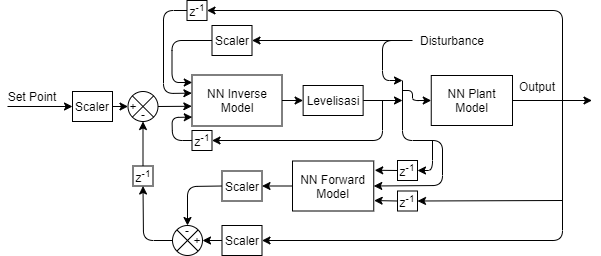

The diagram above was exported from draw.io. Its source (the exported page's mxGraphModel, read from the mxfile embedded in the PNG):
<mxGraphModel dx="1021" dy="632" grid="1" gridSize="10" guides="1" tooltips="1" connect="1" arrows="1" fold="1" page="1" pageScale="1" pageWidth="850" pageHeight="1100" math="0" shadow="0">
  <root>
    <mxCell id="0" />
    <mxCell id="1" parent="0" />
    <mxCell id="2" value="z&lt;sup&gt;-1&lt;/sup&gt;" style="whiteSpace=wrap;html=1;aspect=fixed;" vertex="1" parent="1">
      <mxGeometry x="2744.5" y="560" width="20" height="20" as="geometry" />
    </mxCell>
    <mxCell id="3" value="" style="edgeStyle=orthogonalEdgeStyle;rounded=0;orthogonalLoop=1;jettySize=auto;html=1;" edge="1" source="4" target="8" parent="1">
      <mxGeometry relative="1" as="geometry" />
    </mxCell>
    <mxCell id="4" value="NN Inverse Model" style="rounded=0;whiteSpace=wrap;html=1;" vertex="1" parent="1">
      <mxGeometry x="2749.5" y="634.5" width="90" height="51" as="geometry" />
    </mxCell>
    <mxCell id="5" value="NN Plant Model" style="rounded=0;whiteSpace=wrap;html=1;" vertex="1" parent="1">
      <mxGeometry x="2988.75" y="635" width="81.25" height="50" as="geometry" />
    </mxCell>
    <mxCell id="6" value="" style="endArrow=classic;html=1;exitX=1;exitY=0.5;exitDx=0;exitDy=0;" edge="1" source="5" parent="1">
      <mxGeometry width="50" height="50" relative="1" as="geometry">
        <mxPoint x="3281.5" y="680" as="sourcePoint" />
        <mxPoint x="3149.5" y="660" as="targetPoint" />
      </mxGeometry>
    </mxCell>
    <mxCell id="7" value="" style="edgeStyle=orthogonalEdgeStyle;rounded=0;orthogonalLoop=1;jettySize=auto;html=1;" edge="1" source="8" parent="1">
      <mxGeometry relative="1" as="geometry">
        <mxPoint x="2960" y="660" as="targetPoint" />
      </mxGeometry>
    </mxCell>
    <mxCell id="8" value="Levelisasi" style="rounded=0;whiteSpace=wrap;html=1;" vertex="1" parent="1">
      <mxGeometry x="2860.63" y="645" width="60" height="30" as="geometry" />
    </mxCell>
    <mxCell id="9" value="Set Point" style="text;html=1;strokeColor=none;fillColor=none;align=center;verticalAlign=middle;whiteSpace=wrap;rounded=0;" vertex="1" parent="1">
      <mxGeometry x="2560" y="646" width="60" height="20" as="geometry" />
    </mxCell>
    <mxCell id="10" value="Output" style="text;html=1;strokeColor=none;fillColor=none;align=center;verticalAlign=middle;whiteSpace=wrap;rounded=0;" vertex="1" parent="1">
      <mxGeometry x="3074.5" y="636" width="40" height="20" as="geometry" />
    </mxCell>
    <mxCell id="11" value="Scaler" style="rounded=0;whiteSpace=wrap;html=1;" vertex="1" parent="1">
      <mxGeometry x="2630" y="651" width="40" height="30" as="geometry" />
    </mxCell>
    <mxCell id="12" value="Scaler" style="rounded=0;whiteSpace=wrap;html=1;" vertex="1" parent="1">
      <mxGeometry x="2769.5" y="585" width="40" height="30" as="geometry" />
    </mxCell>
    <mxCell id="13" value="" style="endArrow=classic;html=1;entryX=0;entryY=0.5;entryDx=0;entryDy=0;" edge="1" target="11" parent="1">
      <mxGeometry width="50" height="50" relative="1" as="geometry">
        <mxPoint x="2565" y="666" as="sourcePoint" />
        <mxPoint x="2595" y="665" as="targetPoint" />
      </mxGeometry>
    </mxCell>
    <mxCell id="14" value="" style="endArrow=classic;html=1;entryX=1;entryY=0.5;entryDx=0;entryDy=0;" edge="1" target="41" parent="1">
      <mxGeometry width="50" height="50" relative="1" as="geometry">
        <mxPoint x="3120" y="660" as="sourcePoint" />
        <mxPoint x="2840" y="810" as="targetPoint" />
        <Array as="points">
          <mxPoint x="3120" y="800" />
        </Array>
      </mxGeometry>
    </mxCell>
    <mxCell id="15" value="" style="endArrow=classic;html=1;entryX=0.003;entryY=0.147;entryDx=0;entryDy=0;exitX=0;exitY=0.5;exitDx=0;exitDy=0;entryPerimeter=0;" edge="1" source="12" target="4" parent="1">
      <mxGeometry width="50" height="50" relative="1" as="geometry">
        <mxPoint x="2769.5" y="300" as="sourcePoint" />
        <mxPoint x="2769.5" y="255" as="targetPoint" />
        <Array as="points">
          <mxPoint x="2729.5" y="600" />
          <mxPoint x="2729.5" y="642" />
        </Array>
      </mxGeometry>
    </mxCell>
    <mxCell id="16" value="" style="endArrow=classic;html=1;exitX=0;exitY=0.5;exitDx=0;exitDy=0;entryX=-0.001;entryY=0.356;entryDx=0;entryDy=0;entryPerimeter=0;" edge="1" source="2" target="4" parent="1">
      <mxGeometry width="50" height="50" relative="1" as="geometry">
        <mxPoint x="2880" y="570" as="sourcePoint" />
        <mxPoint x="2740" y="653" as="targetPoint" />
        <Array as="points">
          <mxPoint x="2721" y="570" />
          <mxPoint x="2721" y="653" />
        </Array>
      </mxGeometry>
    </mxCell>
    <mxCell id="17" value="" style="endArrow=classic;html=1;exitX=0;exitY=0.5;exitDx=0;exitDy=0;entryX=0.003;entryY=0.825;entryDx=0;entryDy=0;entryPerimeter=0;" edge="1" source="33" target="4" parent="1">
      <mxGeometry width="50" height="50" relative="1" as="geometry">
        <mxPoint x="2760" y="710" as="sourcePoint" />
        <mxPoint x="2740" y="677" as="targetPoint" />
        <Array as="points">
          <mxPoint x="2730" y="700" />
          <mxPoint x="2729.5" y="677" />
        </Array>
      </mxGeometry>
    </mxCell>
    <mxCell id="18" value="" style="endArrow=classic;html=1;exitX=1;exitY=0.5;exitDx=0;exitDy=0;entryX=0;entryY=0.5;entryDx=0;entryDy=0;" edge="1" source="11" target="22" parent="1">
      <mxGeometry width="50" height="50" relative="1" as="geometry">
        <mxPoint x="2712.5" y="756" as="sourcePoint" />
        <mxPoint x="2662.5" y="686" as="targetPoint" />
      </mxGeometry>
    </mxCell>
    <mxCell id="19" value="" style="endArrow=classic;html=1;entryX=0.5;entryY=1;entryDx=0;entryDy=0;exitX=0.5;exitY=0;exitDx=0;exitDy=0;" edge="1" source="44" target="22" parent="1">
      <mxGeometry width="50" height="50" relative="1" as="geometry">
        <mxPoint x="2701" y="740" as="sourcePoint" />
        <mxPoint x="2769.5" y="671" as="targetPoint" />
        <Array as="points" />
      </mxGeometry>
    </mxCell>
    <mxCell id="20" value="" style="group" vertex="1" connectable="0" parent="1">
      <mxGeometry x="2685.5" y="651" width="30" height="30" as="geometry" />
    </mxCell>
    <mxCell id="21" value="" style="group" vertex="1" connectable="0" parent="20">
      <mxGeometry width="30" height="30" as="geometry" />
    </mxCell>
    <mxCell id="22" value="" style="shape=sumEllipse;perimeter=ellipsePerimeter;whiteSpace=wrap;html=1;backgroundOutline=1;" vertex="1" parent="21">
      <mxGeometry width="30" height="30" as="geometry" />
    </mxCell>
    <mxCell id="23" value="-" style="text;html=1;strokeColor=none;fillColor=none;align=center;verticalAlign=middle;whiteSpace=wrap;rounded=0;" vertex="1" parent="21">
      <mxGeometry x="10" y="18" width="10" height="10" as="geometry" />
    </mxCell>
    <mxCell id="24" value="+" style="text;html=1;strokeColor=none;fillColor=none;align=center;verticalAlign=middle;whiteSpace=wrap;rounded=0;" vertex="1" parent="21">
      <mxGeometry y="10" width="10" height="10" as="geometry" />
    </mxCell>
    <mxCell id="25" value="" style="endArrow=classic;html=1;entryX=1;entryY=0.5;entryDx=0;entryDy=0;" edge="1" target="36" parent="1">
      <mxGeometry width="50" height="50" relative="1" as="geometry">
        <mxPoint x="2960" y="640" as="sourcePoint" />
        <mxPoint x="2960" y="745" as="targetPoint" />
        <Array as="points">
          <mxPoint x="2960" y="700" />
          <mxPoint x="3000" y="700" />
          <mxPoint x="3000" y="745" />
        </Array>
      </mxGeometry>
    </mxCell>
    <mxCell id="26" value="" style="endArrow=classic;html=1;entryX=1;entryY=0.5;entryDx=0;entryDy=0;" edge="1" target="48" parent="1">
      <mxGeometry width="50" height="50" relative="1" as="geometry">
        <mxPoint x="3120" y="760" as="sourcePoint" />
        <mxPoint x="3010" y="761" as="targetPoint" />
        <Array as="points" />
      </mxGeometry>
    </mxCell>
    <mxCell id="27" value="Disturbance" style="text;html=1;strokeColor=none;fillColor=none;align=center;verticalAlign=middle;whiteSpace=wrap;rounded=0;" vertex="1" parent="1">
      <mxGeometry x="2990" y="590" width="40" height="20" as="geometry" />
    </mxCell>
    <mxCell id="28" value="" style="endArrow=classic;html=1;" edge="1" parent="1">
      <mxGeometry width="50" height="50" relative="1" as="geometry">
        <mxPoint x="2969" y="600" as="sourcePoint" />
        <mxPoint x="2960" y="640" as="targetPoint" />
        <Array as="points">
          <mxPoint x="2940" y="600" />
          <mxPoint x="2940" y="640" />
        </Array>
      </mxGeometry>
    </mxCell>
    <mxCell id="29" value="" style="endArrow=classic;html=1;entryX=1;entryY=0.5;entryDx=0;entryDy=0;" edge="1" target="12" parent="1">
      <mxGeometry width="50" height="50" relative="1" as="geometry">
        <mxPoint x="2970" y="600" as="sourcePoint" />
        <mxPoint x="2960" y="640" as="targetPoint" />
      </mxGeometry>
    </mxCell>
    <mxCell id="30" value="" style="endArrow=classic;html=1;exitX=1;exitY=0.5;exitDx=0;exitDy=0;entryX=-0.002;entryY=0.613;entryDx=0;entryDy=0;entryPerimeter=0;" edge="1" source="22" target="4" parent="1">
      <mxGeometry width="50" height="50" relative="1" as="geometry">
        <mxPoint x="2810" y="690" as="sourcePoint" />
        <mxPoint x="2740" y="666" as="targetPoint" />
      </mxGeometry>
    </mxCell>
    <mxCell id="31" value="Scaler" style="rounded=0;whiteSpace=wrap;html=1;" vertex="1" parent="1">
      <mxGeometry x="2779.5" y="730.5" width="40" height="30" as="geometry" />
    </mxCell>
    <mxCell id="32" value="" style="endArrow=classic;html=1;entryX=1;entryY=0.5;entryDx=0;entryDy=0;" edge="1" target="2" parent="1">
      <mxGeometry width="50" height="50" relative="1" as="geometry">
        <mxPoint x="3120" y="660" as="sourcePoint" />
        <mxPoint x="2920" y="570" as="targetPoint" />
        <Array as="points">
          <mxPoint x="3120" y="570" />
        </Array>
      </mxGeometry>
    </mxCell>
    <mxCell id="33" value="z&lt;sup&gt;-1&lt;/sup&gt;" style="whiteSpace=wrap;html=1;aspect=fixed;" vertex="1" parent="1">
      <mxGeometry x="2749.5" y="690" width="20" height="20" as="geometry" />
    </mxCell>
    <mxCell id="34" value="" style="endArrow=classic;html=1;entryX=1;entryY=0.5;entryDx=0;entryDy=0;" edge="1" target="33" parent="1">
      <mxGeometry width="50" height="50" relative="1" as="geometry">
        <mxPoint x="2940" y="660" as="sourcePoint" />
        <mxPoint x="2810" y="710" as="targetPoint" />
        <Array as="points">
          <mxPoint x="2940" y="700" />
        </Array>
      </mxGeometry>
    </mxCell>
    <mxCell id="35" value="" style="endArrow=classic;html=1;entryX=0;entryY=0.5;entryDx=0;entryDy=0;" edge="1" target="5" parent="1">
      <mxGeometry width="50" height="50" relative="1" as="geometry">
        <mxPoint x="2960" y="650" as="sourcePoint" />
        <mxPoint x="3080" y="650" as="targetPoint" />
        <Array as="points">
          <mxPoint x="2970" y="650" />
          <mxPoint x="2970" y="660" />
        </Array>
      </mxGeometry>
    </mxCell>
    <mxCell id="36" value="NN Forward Model" style="rounded=0;whiteSpace=wrap;html=1;" vertex="1" parent="1">
      <mxGeometry x="2850" y="720.5" width="81.25" height="50" as="geometry" />
    </mxCell>
    <mxCell id="37" value="" style="endArrow=classic;html=1;entryX=1;entryY=0.5;entryDx=0;entryDy=0;exitX=0;exitY=0.5;exitDx=0;exitDy=0;" edge="1" source="36" target="31" parent="1">
      <mxGeometry width="50" height="50" relative="1" as="geometry">
        <mxPoint x="3020" y="800" as="sourcePoint" />
        <mxPoint x="2920" y="800" as="targetPoint" />
        <Array as="points" />
      </mxGeometry>
    </mxCell>
    <mxCell id="38" value="" style="shape=sumEllipse;perimeter=ellipsePerimeter;whiteSpace=wrap;html=1;backgroundOutline=1;direction=east;" vertex="1" parent="1">
      <mxGeometry x="2730" y="785" width="30" height="30" as="geometry" />
    </mxCell>
    <mxCell id="39" value="+" style="text;html=1;strokeColor=none;fillColor=none;align=center;verticalAlign=middle;whiteSpace=wrap;rounded=0;direction=east;" vertex="1" parent="1">
      <mxGeometry x="2749.5" y="795" width="10" height="10" as="geometry" />
    </mxCell>
    <mxCell id="40" value="-" style="text;html=1;strokeColor=none;fillColor=none;align=center;verticalAlign=middle;whiteSpace=wrap;rounded=0;direction=east;" vertex="1" parent="1">
      <mxGeometry x="2740" y="785" width="10" height="10" as="geometry" />
    </mxCell>
    <mxCell id="41" value="Scaler" style="rounded=0;whiteSpace=wrap;html=1;" vertex="1" parent="1">
      <mxGeometry x="2779.5" y="785" width="40" height="30" as="geometry" />
    </mxCell>
    <mxCell id="42" value="" style="endArrow=classic;html=1;exitX=0;exitY=0.5;exitDx=0;exitDy=0;entryX=1;entryY=0.5;entryDx=0;entryDy=0;" edge="1" source="41" target="38" parent="1">
      <mxGeometry width="50" height="50" relative="1" as="geometry">
        <mxPoint x="2820" y="770" as="sourcePoint" />
        <mxPoint x="2770" y="780" as="targetPoint" />
      </mxGeometry>
    </mxCell>
    <mxCell id="43" value="" style="endArrow=classic;html=1;exitX=0;exitY=0.5;exitDx=0;exitDy=0;entryX=0.5;entryY=0;entryDx=0;entryDy=0;" edge="1" source="31" target="38" parent="1">
      <mxGeometry width="50" height="50" relative="1" as="geometry">
        <mxPoint x="2820" y="780" as="sourcePoint" />
        <mxPoint x="2870" y="730" as="targetPoint" />
        <Array as="points">
          <mxPoint x="2745" y="746" />
        </Array>
      </mxGeometry>
    </mxCell>
    <mxCell id="44" value="z&lt;sup&gt;-1&lt;/sup&gt;" style="whiteSpace=wrap;html=1;aspect=fixed;" vertex="1" parent="1">
      <mxGeometry x="2690.5" y="725.5" width="20" height="20" as="geometry" />
    </mxCell>
    <mxCell id="45" value="" style="endArrow=classic;html=1;entryX=0.5;entryY=1;entryDx=0;entryDy=0;exitX=0;exitY=0.5;exitDx=0;exitDy=0;" edge="1" source="38" target="44" parent="1">
      <mxGeometry width="50" height="50" relative="1" as="geometry">
        <mxPoint x="2637" y="780" as="sourcePoint" />
        <mxPoint x="2687" y="730" as="targetPoint" />
        <Array as="points">
          <mxPoint x="2701" y="800" />
        </Array>
      </mxGeometry>
    </mxCell>
    <mxCell id="46" value="" style="endArrow=classic;html=1;exitX=0;exitY=0.5;exitDx=0;exitDy=0;entryX=1.012;entryY=0.185;entryDx=0;entryDy=0;entryPerimeter=0;" edge="1" source="47" target="36" parent="1">
      <mxGeometry width="50" height="50" relative="1" as="geometry">
        <mxPoint x="2960" y="728" as="sourcePoint" />
        <mxPoint x="2950" y="728" as="targetPoint" />
      </mxGeometry>
    </mxCell>
    <mxCell id="47" value="z&lt;sup&gt;-1&lt;/sup&gt;" style="whiteSpace=wrap;html=1;aspect=fixed;" vertex="1" parent="1">
      <mxGeometry x="2955" y="720" width="20" height="20" as="geometry" />
    </mxCell>
    <mxCell id="48" value="z&lt;sup&gt;-1&lt;/sup&gt;" style="whiteSpace=wrap;html=1;aspect=fixed;" vertex="1" parent="1">
      <mxGeometry x="2955" y="750.5" width="20" height="20" as="geometry" />
    </mxCell>
    <mxCell id="49" value="" style="endArrow=classic;html=1;entryX=1;entryY=0.5;entryDx=0;entryDy=0;" edge="1" target="47" parent="1">
      <mxGeometry width="50" height="50" relative="1" as="geometry">
        <mxPoint x="2990" y="700" as="sourcePoint" />
        <mxPoint x="2980.0049999999997" y="729.75" as="targetPoint" />
        <Array as="points">
          <mxPoint x="2990" y="730" />
        </Array>
      </mxGeometry>
    </mxCell>
    <mxCell id="50" value="" style="endArrow=classic;html=1;exitX=0;exitY=0.5;exitDx=0;exitDy=0;entryX=1.005;entryY=0.791;entryDx=0;entryDy=0;entryPerimeter=0;" edge="1" source="48" target="36" parent="1">
      <mxGeometry width="50" height="50" relative="1" as="geometry">
        <mxPoint x="3130" y="770" as="sourcePoint" />
        <mxPoint x="2950" y="761" as="targetPoint" />
        <Array as="points" />
      </mxGeometry>
    </mxCell>
  </root>
</mxGraphModel>